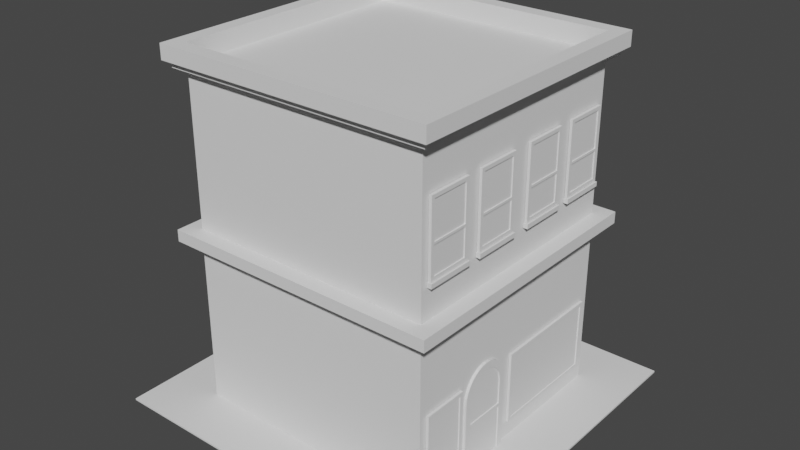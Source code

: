 # Source: building1_beforeTextures.blend  (saved by Blender 2.82.7; exported with 4.5.12 LTS)
import bpy
from mathutils import Matrix  # noqa: F401  (used for matrix-valued properties, if any)

bpy.ops.wm.read_factory_settings(use_empty=True)
scene = bpy.context.scene
scene.name = 'Scene'

# ---- collections
col_blockcollection = bpy.data.collections.new('BlockCollection'); scene.collection.children.link(col_blockcollection)
col_doorcollection = bpy.data.collections.new('DoorCollection'); col_blockcollection.children.link(col_doorcollection)
col_windows = bpy.data.collections.new('Windows'); col_blockcollection.children.link(col_windows)

# ---- world
world_world = bpy.data.worlds.new('World'); scene.world = world_world
world_world.use_nodes = True; world_world.node_tree.nodes.clear()
_N = world_world.node_tree.nodes; _L = world_world.node_tree.links
n0 = _N.new('ShaderNodeOutputWorld'); n0.name = 'World Output'; n0.location = (300, 300)
n1 = _N.new('ShaderNodeBackground'); n1.name = 'Background'; n1.location = (10, 300)
n1.inputs[0].default_value = (0.05088, 0.05088, 0.05088, 1.0)
_L.new(n1.outputs[0], n0.inputs[0])
n0.is_active_output = True
world_world.color = (0.05088, 0.05088, 0.05088)
world_world.use_sun_shadow = False
world_world.sun_shadow_jitter_overblur = 0.0

# ---- meshes
me_plane = bpy.data.meshes.new('Plane')
me_plane.from_pydata([(-1.0, -1.0, 0.0), (1.0, -1.0, 0.0), (-1.0, 1.0, 0.0), (1.0, 1.0, 0.0), (-1.0, 1.0, 0.01), (-1.0, -1.0, 0.01), (1.0, -1.0, 0.01), (1.0, 1.0, 0.01)], [], [(0, 2, 3, 1), (5, 6, 7, 4), (2, 0, 5, 4), (3, 2, 4, 7), (0, 1, 6, 5), (1, 3, 7, 6)])
_uv = me_plane.uv_layers.new(name='UVMap')
_uv.uv.foreach_set('vector', [0.0, 0.0, 0.0, 1.0, 1.0, 1.0, 1.0, 0.0, 0.0, 0.0, 1.0, 0.0, 1.0, 1.0, 0.0, 1.0, 0.0, 1.0, 0.0, 0.0, 0.0, 0.0, 0.0, 1.0, 1.0, 1.0, 0.0, 1.0, 0.0, 1.0, 1.0, 1.0, 0.0, 0.0, 1.0, 0.0, 1.0, 0.0, 0.0, 0.0, 1.0, 0.0, 1.0, 1.0, 1.0, 1.0, 1.0, 0.0])
me_plane.use_remesh_fix_poles = True
me_plane.use_remesh_preserve_attributes = False
me_plane.use_mirror_vertex_groups = False
me_plane.update()
me_cube_001 = bpy.data.meshes.new('Cube.001')
me_cube_001.from_pydata([(-5.062, -5.062, -1.003), (-5.062, -5.062, 5.578), (-5.062, 5.062, -1.003), (-5.062, 5.062, 5.578), (5.062, -5.062, -1.003), (5.062, -5.062, 5.578), (5.062, 5.062, -1.003), (5.062, 5.062, 5.578), (-5.421, -5.421, 5.578), (-5.421, 5.421, 5.578), (5.421, 5.421, 5.578), (5.421, -5.421, 5.578), (-5.421, -5.421, 5.817), (-5.421, 5.421, 5.817), (5.421, 5.421, 5.817), (5.421, -5.421, 5.817), (-5.672, -5.672, 5.817), (-5.672, 5.672, 5.817), (5.672, 5.672, 5.817), (5.672, -5.672, 5.817), (-5.051, -5.051, 6.289), (-5.051, 5.051, 6.289), (5.051, 5.051, 6.289), (5.051, -5.051, 6.289), (-5.672, -5.672, 6.289), (-5.672, 5.672, 6.289), (5.672, 5.672, 6.289), (5.672, -5.672, 6.289), (-5.051, -5.051, 12.38), (-5.051, 5.051, 12.38), (5.051, 5.051, 12.38), (5.051, -5.051, 12.38), (-5.051, -5.051, 12.38), (-5.051, 5.051, 12.38), (5.051, 5.051, 12.38), (5.051, -5.051, 12.38), (-5.418, -5.418, 12.38), (-5.418, 5.418, 12.38), (5.418, 5.418, 12.38), (5.418, -5.418, 12.38), (-5.418, -5.418, 12.65), (-5.418, 5.418, 12.65), (5.418, 5.418, 12.65), (5.418, -5.418, 12.65), (-5.649, -5.649, 12.65), (-5.649, 5.649, 12.65), (5.649, 5.649, 12.65), (5.649, -5.649, 12.65), (-5.049, -5.049, 13.25), (-5.049, 5.049, 13.25), (5.049, 5.049, 13.25), (5.049, -5.049, 13.25), (-5.649, -5.649, 13.25), (-5.649, 5.649, 13.25), (5.649, 5.649, 13.25), (5.649, -5.649, 13.25), (-5.049, -5.049, 12.49), (-5.049, 5.049, 12.49), (5.049, 5.049, 12.49), (5.049, -5.049, 12.49)], [], [(0, 1, 3, 2), (2, 3, 7, 6), (6, 7, 5, 4), (4, 5, 1, 0), (2, 6, 4, 0), (1, 5, 11, 8), (11, 10, 14, 15), (7, 3, 9, 10), (5, 7, 10, 11), (3, 1, 8, 9), (15, 14, 18, 19), (9, 8, 12, 13), (8, 11, 15, 12), (10, 9, 13, 14), (16, 19, 27, 24), (13, 12, 16, 17), (12, 15, 19, 16), (14, 13, 17, 18), (21, 20, 28, 29), (18, 17, 25, 26), (19, 18, 26, 27), (17, 16, 24, 25), (20, 21, 25, 24), (21, 22, 26, 25), (22, 23, 27, 26), (23, 20, 24, 27), (28, 31, 35, 32), (20, 23, 31, 28), (22, 21, 29, 30), (23, 22, 30, 31), (35, 34, 38, 39), (30, 29, 33, 34), (31, 30, 34, 35), (29, 28, 32, 33), (36, 39, 43, 40), (33, 32, 36, 37), (32, 35, 39, 36), (34, 33, 37, 38), (42, 41, 45, 46), (38, 37, 41, 42), (39, 38, 42, 43), (37, 36, 40, 41), (47, 46, 54, 55), (43, 42, 46, 47), (41, 40, 44, 45), (40, 43, 47, 44), (51, 50, 58, 59), (45, 44, 52, 53), (44, 47, 55, 52), (46, 45, 53, 54), (48, 49, 53, 52), (49, 50, 54, 53), (50, 51, 55, 54), (51, 48, 52, 55), (58, 57, 56, 59), (49, 48, 56, 57), (48, 51, 59, 56), (50, 49, 57, 58)])
_uv = me_cube_001.uv_layers.new(name='UVMap')
_uv.uv.foreach_set('vector', [0.375, 0.0, 0.625, 0.0, 0.625, 0.25, 0.375, 0.25, 0.375, 0.25, 0.625, 0.25, 0.625, 0.5, 0.375, 0.5, 0.375, 0.5, 0.625, 0.5, 0.625, 0.75, 0.375, 0.75, 0.375, 0.75, 0.625, 0.75, 0.625, 1.0, 0.375, 1.0, 0.125, 0.5, 0.375, 0.5, 0.375, 0.75, 0.125, 0.75, 0.625, 1.0, 0.625, 0.75, 0.625, 0.75, 0.625, 1.0, 0.625, 0.75, 0.625, 0.5, 0.625, 0.5, 0.625, 0.75, 0.625, 0.5, 0.625, 0.25, 0.625, 0.25, 0.625, 0.5, 0.625, 0.75, 0.625, 0.5, 0.625, 0.5, 0.625, 0.75, 0.625, 0.25, 0.625, 0.0, 0.625, 0.0, 0.625, 0.25, 0.625, 0.75, 0.625, 0.5, 0.625, 0.5, 0.625, 0.75, 0.625, 0.25, 0.625, 0.0, 0.625, 0.0, 0.625, 0.25, 0.625, 1.0, 0.625, 0.75, 0.625, 0.75, 0.625, 1.0, 0.625, 0.5, 0.625, 0.25, 0.625, 0.25, 0.625, 0.5, 0.625, 1.0, 0.625, 0.75, 0.625, 0.75, 0.625, 1.0, 0.625, 0.25, 0.625, 0.0, 0.625, 0.0, 0.625, 0.25, 0.625, 1.0, 0.625, 0.75, 0.625, 0.75, 0.625, 1.0, 0.625, 0.5, 0.625, 0.25, 0.625, 0.25, 0.625, 0.5, 0.8622, 0.5128, 0.8622, 0.7372, 0.8622, 0.7372, 0.8622, 0.5128, 0.625, 0.5, 0.625, 0.25, 0.625, 0.25, 0.625, 0.5, 0.625, 0.75, 0.625, 0.5, 0.625, 0.5, 0.625, 0.75, 0.625, 0.25, 0.625, 0.0, 0.625, 0.0, 0.625, 0.25, 0.8622, 0.7372, 0.8622, 0.5128, 0.875, 0.5, 0.875, 0.75, 0.8622, 0.5128, 0.6378, 0.5128, 0.625, 0.5, 0.875, 0.5, 0.6378, 0.5128, 0.6378, 0.7372, 0.625, 0.75, 0.625, 0.5, 0.6378, 0.7372, 0.8622, 0.7372, 0.875, 0.75, 0.625, 0.75, 0.8622, 0.7372, 0.6378, 0.7372, 0.6378, 0.7372, 0.8622, 0.7372, 0.8622, 0.7372, 0.6378, 0.7372, 0.6378, 0.7372, 0.8622, 0.7372, 0.6378, 0.5128, 0.8622, 0.5128, 0.8622, 0.5128, 0.6378, 0.5128, 0.6378, 0.7372, 0.6378, 0.5128, 0.6378, 0.5128, 0.6378, 0.7372, 0.6378, 0.7372, 0.6378, 0.5128, 0.6378, 0.5128, 0.6378, 0.7372, 0.6378, 0.5128, 0.8622, 0.5128, 0.8622, 0.5128, 0.6378, 0.5128, 0.6378, 0.7372, 0.6378, 0.5128, 0.6378, 0.5128, 0.6378, 0.7372, 0.8622, 0.5128, 0.8622, 0.7372, 0.8622, 0.7372, 0.8622, 0.5128, 0.8622, 0.7372, 0.6378, 0.7372, 0.6378, 0.7372, 0.8622, 0.7372, 0.8622, 0.5128, 0.8622, 0.7372, 0.8622, 0.7372, 0.8622, 0.5128, 0.8622, 0.7372, 0.6378, 0.7372, 0.6378, 0.7372, 0.8622, 0.7372, 0.6378, 0.5128, 0.8622, 0.5128, 0.8622, 0.5128, 0.6378, 0.5128, 0.6378, 0.5128, 0.8622, 0.5128, 0.8622, 0.5128, 0.6378, 0.5128, 0.6378, 0.5128, 0.8622, 0.5128, 0.8622, 0.5128, 0.6378, 0.5128, 0.6378, 0.7372, 0.6378, 0.5128, 0.6378, 0.5128, 0.6378, 0.7372, 0.8622, 0.5128, 0.8622, 0.7372, 0.8622, 0.7372, 0.8622, 0.5128, 0.6378, 0.7372, 0.6378, 0.5128, 0.6378, 0.5128, 0.6378, 0.7372, 0.6378, 0.7372, 0.6378, 0.5128, 0.6378, 0.5128, 0.6378, 0.7372, 0.8622, 0.5128, 0.8622, 0.7372, 0.8622, 0.7372, 0.8622, 0.5128, 0.8622, 0.7372, 0.6378, 0.7372, 0.6378, 0.7372, 0.8622, 0.7372, 0.6454, 0.7296, 0.6454, 0.5204, 0.6454, 0.5204, 0.6454, 0.7296, 0.8622, 0.5128, 0.8622, 0.7372, 0.8622, 0.7372, 0.8622, 0.5128, 0.8622, 0.7372, 0.6378, 0.7372, 0.6378, 0.7372, 0.8622, 0.7372, 0.6378, 0.5128, 0.8622, 0.5128, 0.8622, 0.5128, 0.6378, 0.5128, 0.8546, 0.7296, 0.8546, 0.5204, 0.8622, 0.5128, 0.8622, 0.7372, 0.8546, 0.5204, 0.6454, 0.5204, 0.6378, 0.5128, 0.8622, 0.5128, 0.6454, 0.5204, 0.6454, 0.7296, 0.6378, 0.7372, 0.6378, 0.5128, 0.6454, 0.7296, 0.8546, 0.7296, 0.8622, 0.7372, 0.6378, 0.7372, 0.6454, 0.5204, 0.8546, 0.5204, 0.8546, 0.7296, 0.6454, 0.7296, 0.8546, 0.5204, 0.8546, 0.7296, 0.8546, 0.7296, 0.8546, 0.5204, 0.8546, 0.7296, 0.6454, 0.7296, 0.6454, 0.7296, 0.8546, 0.7296, 0.6454, 0.5204, 0.8546, 0.5204, 0.8546, 0.5204, 0.6454, 0.5204])
me_cube_001.use_remesh_fix_poles = True
me_cube_001.use_remesh_preserve_attributes = False
me_cube_001.use_mirror_vertex_groups = False
me_cube_001.update()
me_sphere = bpy.data.meshes.new('Sphere')
me_sphere.from_pydata([(-0.06991, -0.2769, 1.376), (-0.06991, -0.5431, 1.295), (-0.06991, -0.7884, 1.164), (-0.06991, -1.003, 0.9878), (-0.06991, -1.18, 0.7727), (-0.06991, -1.311, 0.5274), (-0.06991, -1.392, 0.2612), (-0.06991, -1.419, -0.01568), (-0.06991, -1.335e-05, 1.403), (-0.06991, 0.2768, 1.376), (-0.06991, 0.543, 1.295), (-0.06991, 0.7884, 1.164), (-0.06991, 1.003, 0.9878), (-0.06991, 1.18, 0.7727), (-0.06991, 1.311, 0.5274), (-0.06991, 1.392, 0.2612), (-0.06991, 1.419, -0.01568), (-0.06991, -0.212, 1.049), (-0.06991, -0.4158, 0.9869), (-0.06991, -0.6036, 0.8865), (-0.06991, -0.7682, 0.7514), (-0.06991, -0.9033, 0.5867), (-0.06991, -1.004, 0.3989), (-0.06991, -1.066, 0.1951), (-0.06991, -1.086, -0.01685), (-0.06991, -1.335e-05, 1.07), (-0.06991, 0.2119, 1.049), (-0.06991, 0.4157, 0.9869), (-0.06991, 0.6036, 0.8865), (-0.06991, 0.7682, 0.7514), (-0.06991, 0.9033, 0.5867), (-0.06991, 1.004, 0.3989), (-0.06991, 1.066, 0.1951), (-0.06991, 1.086, -0.01685), (0.06992, -0.2769, 1.376), (0.06992, -0.5431, 1.295), (0.06992, -0.7884, 1.164), (0.06992, -1.003, 0.9878), (0.06992, -1.18, 0.7727), (0.06992, -1.311, 0.5274), (0.06992, -1.392, 0.2612), (0.06992, -1.419, -0.01568), (0.06992, -1.335e-05, 1.403), (0.06992, 0.2768, 1.376), (0.06992, 0.543, 1.295), (0.06992, 0.7884, 1.164), (0.06992, 1.003, 0.9878), (0.06992, 1.18, 0.7727), (0.06992, 1.311, 0.5274), (0.06992, 1.392, 0.2612), (0.06992, 1.419, -0.01568), (0.06992, -0.212, 1.049), (0.06992, -0.4158, 0.9869), (0.06992, -0.6036, 0.8865), (0.06992, -0.7682, 0.7514), (0.06992, -0.9033, 0.5867), (0.06992, -1.004, 0.3989), (0.06992, -1.066, 0.1951), (0.06992, -1.086, -0.01685), (0.06992, -1.335e-05, 1.07), (0.06992, 0.2119, 1.049), (0.06992, 0.4157, 0.9869), (0.06992, 0.6036, 0.8865), (0.06992, 0.7682, 0.7514), (0.06992, 0.9033, 0.5867), (0.06992, 1.004, 0.3989), (0.06992, 1.066, 0.1951), (0.06992, 1.086, -0.01685), (-0.06991, 1.419, -3.593), (-0.06991, 1.086, -3.594), (-0.06991, -1.419, -3.593), (-0.06991, -1.086, -3.594), (0.06992, 1.419, -3.593), (0.06992, 1.086, -3.594), (0.06992, -1.419, -3.593), (0.06992, -1.086, -3.594), (-0.06991, -1.419, -1.221), (0.06992, -1.419, -1.221), (-0.06991, -1.086, -1.222), (0.06992, -1.086, -1.222), (-0.06991, -1.419, -1.405), (-0.06991, -1.086, -1.407), (0.06992, -1.086, -1.407), (0.06992, -1.419, -1.405), (-0.06991, 1.419, -1.223), (-0.06991, 1.086, -1.224), (0.06992, 1.086, -1.224), (0.06992, 1.419, -1.223), (-0.06991, 1.419, -1.405), (0.06992, 1.086, -1.406), (-0.06991, 1.086, -1.406), (0.06992, 1.419, -1.405)], [], [(15, 32, 31, 14), (32, 15, 16, 33), (1, 0, 17, 18), (17, 0, 8, 25), (25, 8, 9, 26), (26, 9, 10, 27), (27, 10, 11, 28), (28, 11, 12, 29), (29, 12, 13, 30), (30, 13, 14, 31), (18, 19, 2, 1), (19, 20, 3, 2), (20, 21, 4, 3), (21, 22, 5, 4), (22, 23, 6, 5), (23, 24, 7, 6), (49, 48, 65, 66), (66, 67, 50, 49), (35, 52, 51, 34), (51, 59, 42, 34), (59, 60, 43, 42), (60, 61, 44, 43), (61, 62, 45, 44), (62, 63, 46, 45), (63, 64, 47, 46), (64, 65, 48, 47), (52, 35, 36, 53), (53, 36, 37, 54), (54, 37, 38, 55), (55, 38, 39, 56), (56, 39, 40, 57), (57, 40, 41, 58), (12, 11, 45, 46), (26, 27, 61, 60), (13, 12, 46, 47), (27, 28, 62, 61), (14, 13, 47, 48), (28, 29, 63, 62), (15, 14, 48, 49), (29, 30, 64, 63), (16, 15, 49, 50), (0, 1, 35, 34), (30, 31, 65, 64), (9, 8, 42, 43), (1, 2, 36, 35), (31, 32, 66, 65), (8, 0, 34, 42), (2, 3, 37, 36), (32, 33, 67, 66), (18, 17, 51, 52), (3, 4, 38, 37), (25, 26, 60, 59), (19, 18, 52, 53), (4, 5, 39, 38), (17, 25, 59, 51), (20, 19, 53, 54), (5, 6, 40, 39), (83, 80, 70, 74), (21, 20, 54, 55), (6, 7, 41, 40), (90, 88, 68, 69), (22, 21, 55, 56), (10, 9, 43, 44), (23, 22, 56, 57), (11, 10, 44, 45), (24, 23, 57, 58), (69, 68, 72, 73), (70, 71, 75, 74), (91, 89, 73, 72), (80, 81, 71, 70), (88, 91, 72, 68), (81, 82, 75, 71), (89, 90, 69, 73), (82, 83, 74, 75), (58, 41, 77, 79), (24, 58, 79, 78), (7, 24, 78, 76), (41, 7, 76, 77), (79, 77, 83, 82), (78, 79, 82, 81), (76, 78, 81, 80), (77, 76, 80, 83), (67, 33, 85, 86), (16, 50, 87, 84), (50, 67, 86, 87), (33, 16, 84, 85), (89, 86, 79, 82), (84, 87, 91, 88), (87, 86, 89, 91), (85, 84, 88, 90), (85, 90, 81, 78), (90, 89, 82, 81), (86, 85, 78, 79)])
_uv = me_sphere.uv_layers.new(name='UVMap')
_uv.uv.foreach_set('vector', [0.0, 0.0, 0.0, 0.0, 0.0, 0.0, 0.0, 0.0, 0.0, 0.0, 0.0, 0.0, 0.0, 0.0, 0.0, 0.0, 0.0, 0.0, 0.0, 0.0, 0.0, 0.0, 0.0, 0.0, 0.0, 0.0, 0.0, 0.0, 0.0, 0.0, 0.0, 0.0, 0.0, 0.0, 0.0, 0.0, 0.0, 0.0, 0.0, 0.0, 0.0, 0.0, 0.0, 0.0, 0.0, 0.0, 0.0, 0.0, 0.0, 0.0, 0.0, 0.0, 0.0, 0.0, 0.0, 0.0, 0.0, 0.0, 0.0, 0.0, 0.0, 0.0, 0.0, 0.0, 0.0, 0.0, 0.0, 0.0, 0.0, 0.0, 0.0, 0.0, 0.0, 0.0, 0.0, 0.0, 0.0, 0.0, 0.0, 0.0, 0.0, 0.0, 0.0, 0.0, 0.0, 0.0, 0.0, 0.0, 0.0, 0.0, 0.0, 0.0, 0.0, 0.0, 0.0, 0.0, 0.0, 0.0, 0.0, 0.0, 0.0, 0.0, 0.0, 0.0, 0.0, 0.0, 0.0, 0.0, 0.0, 0.0, 0.0, 0.0, 0.0, 0.0, 0.0, 0.0, 0.0, 0.0, 0.0, 0.0, 0.0, 0.0, 0.0, 0.0, 0.0, 0.0, 0.0, 0.0, 0.0, 0.0, 0.0, 0.0, 0.0, 0.0, 0.0, 0.0, 0.0, 0.0, 0.0, 0.0, 0.0, 0.0, 0.0, 0.0, 0.0, 0.0, 0.0, 0.0, 0.0, 0.0, 0.0, 0.0, 0.0, 0.0, 0.0, 0.0, 0.0, 0.0, 0.0, 0.0, 0.0, 0.0, 0.0, 0.0, 0.0, 0.0, 0.0, 0.0, 0.0, 0.0, 0.0, 0.0, 0.0, 0.0, 0.0, 0.0, 0.0, 0.0, 0.0, 0.0, 0.0, 0.0, 0.0, 0.0, 0.0, 0.0, 0.0, 0.0, 0.0, 0.0, 0.0, 0.0, 0.0, 0.0, 0.0, 0.0, 0.0, 0.0, 0.0, 0.0, 0.0, 0.0, 0.0, 0.0, 0.0, 0.0, 0.0, 0.0, 0.0, 0.0, 0.0, 0.0, 0.0, 0.0, 0.0, 0.0, 0.0, 0.0, 0.0, 0.0, 0.0, 0.0, 0.0, 0.0, 0.0, 0.0, 0.0, 0.0, 0.0, 0.0, 0.0, 0.0, 0.0, 0.0, 0.0, 0.0, 0.0, 0.0, 0.0, 0.0, 0.0, 0.0, 0.0, 0.0, 0.0, 0.0, 0.0, 0.0, 0.0, 0.0, 0.0, 0.0, 0.0, 0.0, 0.0, 0.0, 0.0, 0.0, 0.0, 0.0, 0.0, 0.0, 0.0, 0.0, 0.0, 0.0, 0.0, 0.0, 0.0, 0.0, 0.0, 0.0, 0.0, 0.0, 0.0, 0.0, 0.0, 0.0, 0.0, 0.0, 0.0, 0.0, 0.0, 0.0, 0.0, 0.0, 0.0, 0.0, 0.0, 0.0, 0.0, 0.0, 0.0, 0.0, 0.0, 0.0, 0.0, 0.0, 0.0, 0.0, 0.0, 0.0, 0.0, 0.0, 0.0, 0.0, 0.0, 0.0, 0.0, 0.0, 0.0, 0.0, 0.0, 0.0, 0.0, 0.0, 0.0, 0.0, 0.0, 0.0, 0.0, 0.0, 0.0, 0.0, 0.0, 0.0, 0.0, 0.0, 0.0, 0.0, 0.0, 0.0, 0.0, 0.0, 0.0, 0.0, 0.0, 0.0, 0.0, 0.0, 0.0, 0.0, 0.0, 0.0, 0.0, 0.0, 0.0, 0.0, 0.0, 0.0, 0.0, 0.0, 0.0, 0.0, 0.0, 0.0, 0.0, 0.0, 0.0, 0.0, 0.0, 0.0, 0.0, 0.0, 0.0, 0.0, 0.0, 0.0, 0.0, 0.0, 0.0, 0.0, 0.0, 0.0, 0.0, 0.0, 0.0, 0.0, 0.0, 0.0, 0.0, 0.0, 0.0, 0.0, 0.0, 0.0, 0.0, 0.0, 0.0, 0.0, 0.0, 0.0, 0.0, 0.0, 0.0, 0.0, 0.0, 0.0, 0.0, 0.0, 0.0, 0.0, 0.0, 0.0, 0.0, 0.0, 0.0, 0.0, 0.0, 0.0, 0.0, 0.0, 0.0, 0.0, 0.0, 0.0, 0.0, 0.0, 0.0, 0.0, 0.0, 0.0, 0.0, 0.0, 0.0, 0.0, 0.0, 0.0, 0.0, 0.0, 0.0, 0.0, 0.0, 0.0, 0.0, 0.0, 0.0, 0.0, 0.0, 0.0, 0.0, 0.0, 0.0, 0.0, 0.0, 0.0, 0.0, 0.0, 0.0, 0.0, 0.0, 0.0, 0.0, 0.0, 0.0, 0.0, 0.0, 0.0, 0.0, 0.0, 0.0, 0.0, 0.0, 0.0, 0.0, 0.0, 0.0, 0.0, 0.0, 0.0, 0.0, 0.0, 0.0, 0.0, 0.0, 0.0, 0.0, 0.0, 0.0, 0.0, 0.0, 0.0, 0.0, 0.0, 0.0, 0.0, 0.0, 0.0, 0.0, 0.0, 0.0, 0.0, 0.0, 0.0, 0.0, 0.0, 0.0, 0.0, 0.0, 0.0, 0.0, 0.0, 0.0, 0.0, 0.0, 0.0, 0.0, 0.0, 0.0, 0.0, 0.0, 0.0, 0.0, 0.0, 0.0, 0.0, 0.0, 0.0, 0.0, 0.0, 0.0, 0.0, 0.0, 0.0, 0.0, 0.0, 0.0, 0.0, 0.0, 0.0, 0.0, 0.0, 0.0, 0.0, 0.0, 0.0, 0.0, 0.0, 0.0, 0.0, 0.0, 0.0, 0.0, 0.0, 0.0, 0.0, 0.0, 0.0, 0.0, 0.0, 0.0, 0.0, 0.0, 0.0, 0.0, 0.0, 0.0, 0.0, 0.0, 0.0, 0.0, 0.0, 0.0, 0.0, 0.0, 0.0, 0.0, 0.0, 0.0, 0.0, 0.0, 0.0, 0.0, 0.0, 0.0, 0.0, 0.0, 0.0, 0.0, 0.0, 0.0, 0.0, 0.0, 0.0, 0.0, 0.0, 0.0, 0.0, 0.0, 0.0, 0.0, 0.0, 0.0, 0.0, 0.0, 0.0, 0.0, 0.0, 0.0, 0.0, 0.0, 0.0, 0.0, 0.0, 0.0, 0.0, 0.0, 0.0, 0.0, 0.0, 0.0, 0.0, 0.0, 0.0, 0.0, 0.0, 0.0, 0.0, 0.0, 0.0, 0.0, 0.0, 0.0, 0.0, 0.0, 0.0, 0.0, 0.0, 0.0, 0.0, 0.0, 0.0, 0.0, 0.0, 0.0, 0.0, 0.0, 0.0, 0.0, 0.0, 0.0, 0.0, 0.0, 0.0, 0.0, 0.0, 0.0, 0.0, 0.0, 0.0, 0.0, 0.0, 0.0, 0.0, 0.0, 0.0, 0.0, 0.0, 0.0, 0.0, 0.0, 0.0, 0.0, 0.0, 0.0, 0.0, 0.0, 0.0, 0.0, 0.0, 0.0, 0.0, 0.0, 0.0, 0.0, 0.0, 0.0, 0.0, 0.0, 0.0, 0.0, 0.0, 0.0, 0.0, 0.0, 0.0, 0.0, 0.0, 0.0, 0.0, 0.0, 0.0, 0.0, 0.0, 0.0, 0.0, 0.0, 0.0, 0.0, 0.0, 0.0, 0.0, 0.0, 0.0, 0.0, 0.0, 0.0, 0.0, 0.0, 0.0, 0.0, 0.0, 0.0, 0.0, 0.0, 0.0, 0.0, 0.0, 0.0, 0.0, 0.0, 0.0, 0.0, 0.0, 0.0, 0.0, 0.0, 0.0, 0.0, 0.0, 0.0, 0.0, 0.0, 0.0, 0.0, 0.0, 0.0, 0.0, 0.0, 0.0, 0.0, 0.0, 0.0, 0.0])
me_sphere.use_remesh_fix_poles = True
me_sphere.use_remesh_preserve_attributes = False
me_sphere.use_mirror_vertex_groups = False
me_sphere.update()
me_plane_001 = bpy.data.meshes.new('Plane.001')
me_plane_001.from_pydata([(-1.245, -0.6514, -0.01016), (1.165, -1.232, -0.01272), (-1.245, 0.6514, -0.01016), (1.165, 1.232, -0.01272), (-1.245, 0.6514, 0.01016), (-1.245, -0.6514, 0.01016), (1.165, -1.232, 0.01272), (1.165, 1.232, 0.01272), (-0.2933, -1.232, -0.01272), (0.3734, -1.232, -0.01272), (0.3734, 1.232, -0.01272), (-0.2933, 1.232, -0.01272), (-0.2933, -1.232, 0.01272), (0.3734, -1.232, 0.01272), (0.3734, 1.232, 0.01272), (-0.2933, 1.232, 0.01272)], [], [(9, 10, 3, 1), (13, 6, 7, 14), (11, 2, 4, 15), (9, 1, 6, 13), (1, 3, 7, 6), (2, 0, 5, 4), (0, 8, 12, 5), (8, 9, 13, 12), (3, 10, 14, 7), (10, 11, 15, 14), (5, 12, 15, 4), (12, 13, 14, 15), (0, 2, 11, 8), (8, 11, 10, 9)])
_uv = me_plane_001.uv_layers.new(name='UVMap')
_uv.uv.foreach_set('vector', [0.6667, 0.0, 0.6667, 1.0, 1.0, 1.0, 1.0, 0.0, 0.6667, 0.0, 1.0, 0.0, 1.0, 1.0, 0.6667, 1.0, 0.3333, 1.0, 0.0, 1.0, 0.0, 1.0, 0.3333, 1.0, 0.6667, 0.0, 1.0, 0.0, 1.0, 0.0, 0.6667, 0.0, 1.0, 0.0, 1.0, 1.0, 1.0, 1.0, 1.0, 0.0, 0.0, 1.0, 0.0, 0.0, 0.0, 0.0, 0.0, 1.0, 0.0, 0.0, 0.3333, 0.0, 0.3333, 0.0, 0.0, 0.0, 0.3333, 0.0, 0.6667, 0.0, 0.6667, 0.0, 0.3333, 0.0, 1.0, 1.0, 0.6667, 1.0, 0.6667, 1.0, 1.0, 1.0, 0.6667, 1.0, 0.3333, 1.0, 0.3333, 1.0, 0.6667, 1.0, 0.0, 0.0, 0.3333, 0.0, 0.3333, 1.0, 0.0, 1.0, 0.3333, 0.0, 0.6667, 0.0, 0.6667, 1.0, 0.3333, 1.0, 0.0, 0.0, 0.0, 1.0, 0.3333, 1.0, 0.3333, 0.0, 0.3333, 0.0, 0.3333, 1.0, 0.6667, 1.0, 0.6667, 0.0])
me_plane_001.use_remesh_fix_poles = True
me_plane_001.use_remesh_preserve_attributes = False
me_plane_001.use_mirror_vertex_groups = False
me_plane_001.update()
me_plane_002 = bpy.data.meshes.new('Plane.002')
me_plane_002.from_pydata([(-1.104, -1.188, -0.01712), (1.104, -1.188, -0.01712), (-1.104, 1.188, -0.01712), (1.104, 1.188, -0.01712), (-1.104, 1.188, 0.01712), (-1.104, -1.188, 0.01712), (1.104, -1.188, 0.01712), (1.104, 1.188, 0.01712)], [], [(0, 2, 3, 1), (5, 6, 7, 4), (1, 3, 7, 6), (2, 0, 5, 4), (3, 2, 4, 7), (0, 1, 6, 5)])
_uv = me_plane_002.uv_layers.new(name='UVMap')
_uv.uv.foreach_set('vector', [0.0, 0.0, 0.0, 1.0, 1.0, 1.0, 1.0, 0.0, 0.0, 0.0, 1.0, 0.0, 1.0, 1.0, 0.0, 1.0, 1.0, 0.0, 1.0, 1.0, 1.0, 1.0, 1.0, 0.0, 0.0, 1.0, 0.0, 0.0, 0.0, 0.0, 0.0, 1.0, 1.0, 1.0, 0.0, 1.0, 0.0, 1.0, 1.0, 1.0, 0.0, 0.0, 1.0, 0.0, 1.0, 0.0, 0.0, 0.0])
me_plane_002.use_remesh_fix_poles = True
me_plane_002.use_remesh_preserve_attributes = False
me_plane_002.use_mirror_vertex_groups = False
me_plane_002.update()
me_plane_003 = bpy.data.meshes.new('Plane.003')
me_plane_003.from_pydata([(-2.021, -3.261, -0.09621), (2.021, -3.261, -0.09621), (-2.021, 3.261, -0.09621), (2.021, 3.261, -0.09621), (-1.821, 3.061, 0.05112), (-1.821, -3.061, 0.05112), (1.821, -3.061, 0.05112), (1.821, 3.061, 0.05112), (-2.021, 3.261, 0.05112), (-2.021, -3.261, 0.05112), (2.021, -3.261, 0.05112), (2.021, 3.261, 0.05112), (-1.821, 3.061, -0.00603), (-1.821, -3.061, -0.00603), (1.821, -3.061, -0.00603), (1.821, 3.061, -0.00603)], [], [(0, 2, 3, 1), (7, 4, 12, 15), (1, 3, 11, 10), (2, 0, 9, 8), (3, 2, 8, 11), (0, 1, 10, 9), (5, 4, 8, 9), (6, 5, 9, 10), (7, 6, 10, 11), (4, 7, 11, 8), (13, 14, 15, 12), (5, 6, 14, 13), (6, 7, 15, 14), (4, 5, 13, 12)])
_uv = me_plane_003.uv_layers.new(name='UVMap')
_uv.uv.foreach_set('vector', [0.0, 0.0, 0.0, 1.0, 1.0, 1.0, 1.0, 0.0, 0.9505, 0.9693, 0.04952, 0.9693, 0.04952, 0.9693, 0.9505, 0.9693, 1.0, 0.0, 1.0, 1.0, 1.0, 1.0, 1.0, 0.0, 0.0, 1.0, 0.0, 0.0, 0.0, 0.0, 0.0, 1.0, 1.0, 1.0, 0.0, 1.0, 0.0, 1.0, 1.0, 1.0, 0.0, 0.0, 1.0, 0.0, 1.0, 0.0, 0.0, 0.0, 0.04952, 0.03068, 0.04952, 0.9693, 0.0, 1.0, 0.0, 0.0, 0.9505, 0.03068, 0.04952, 0.03068, 0.0, 0.0, 1.0, 0.0, 0.9505, 0.9693, 0.9505, 0.03068, 1.0, 0.0, 1.0, 1.0, 0.04952, 0.9693, 0.9505, 0.9693, 1.0, 1.0, 0.0, 1.0, 0.04952, 0.03068, 0.9505, 0.03068, 0.9505, 0.9693, 0.04952, 0.9693, 0.04952, 0.03068, 0.9505, 0.03068, 0.9505, 0.03068, 0.04952, 0.03068, 0.9505, 0.03068, 0.9505, 0.9693, 0.9505, 0.9693, 0.9505, 0.03068, 0.04952, 0.9693, 0.04952, 0.03068, 0.04952, 0.03068, 0.04952, 0.9693])
me_plane_003.use_remesh_fix_poles = True
me_plane_003.use_remesh_preserve_attributes = False
me_plane_003.use_mirror_vertex_groups = False
me_plane_003.update()
me_plane_004 = bpy.data.meshes.new('Plane.004')
me_plane_004.from_pydata([(-2.021, -1.272, -0.09621), (2.021, -1.272, -0.09621), (-2.021, 1.272, -0.09621), (2.021, 1.272, -0.09621), (-1.821, 1.073, 0.05112), (-1.821, -1.073, 0.05112), (1.821, -1.073, 0.05112), (1.821, 1.073, 0.05112), (-2.021, 1.272, 0.05112), (-2.021, -1.272, 0.05112), (2.021, -1.272, 0.05112), (2.021, 1.272, 0.05112), (-1.821, 1.073, -0.00603), (-1.821, -1.073, -0.00603), (1.821, -1.073, -0.00603), (1.821, 1.073, -0.00603)], [], [(0, 2, 3, 1), (7, 4, 12, 15), (1, 3, 11, 10), (2, 0, 9, 8), (3, 2, 8, 11), (0, 1, 10, 9), (5, 4, 8, 9), (6, 5, 9, 10), (7, 6, 10, 11), (4, 7, 11, 8), (13, 14, 15, 12), (5, 6, 14, 13), (6, 7, 15, 14), (4, 5, 13, 12)])
_uv = me_plane_004.uv_layers.new(name='UVMap')
_uv.uv.foreach_set('vector', [0.0, 0.0, 0.0, 1.0, 1.0, 1.0, 1.0, 0.0, 0.9505, 0.9693, 0.04952, 0.9693, 0.04952, 0.9693, 0.9505, 0.9693, 1.0, 0.0, 1.0, 1.0, 1.0, 1.0, 1.0, 0.0, 0.0, 1.0, 0.0, 0.0, 0.0, 0.0, 0.0, 1.0, 1.0, 1.0, 0.0, 1.0, 0.0, 1.0, 1.0, 1.0, 0.0, 0.0, 1.0, 0.0, 1.0, 0.0, 0.0, 0.0, 0.04952, 0.03068, 0.04952, 0.9693, 0.0, 1.0, 0.0, 0.0, 0.9505, 0.03068, 0.04952, 0.03068, 0.0, 0.0, 1.0, 0.0, 0.9505, 0.9693, 0.9505, 0.03068, 1.0, 0.0, 1.0, 1.0, 0.04952, 0.9693, 0.9505, 0.9693, 1.0, 1.0, 0.0, 1.0, 0.04952, 0.03068, 0.9505, 0.03068, 0.9505, 0.9693, 0.04952, 0.9693, 0.04952, 0.03068, 0.9505, 0.03068, 0.9505, 0.03068, 0.04952, 0.03068, 0.9505, 0.03068, 0.9505, 0.9693, 0.9505, 0.9693, 0.9505, 0.03068, 0.04952, 0.9693, 0.04952, 0.03068, 0.04952, 0.03068, 0.04952, 0.9693])
me_plane_004.use_remesh_fix_poles = True
me_plane_004.use_remesh_preserve_attributes = False
me_plane_004.use_mirror_vertex_groups = False
me_plane_004.update()
me_plane_006 = bpy.data.meshes.new('Plane.006')
me_plane_006.from_pydata([(-2.021, -1.272, -0.09621), (2.021, -1.272, -0.09621), (-2.021, 1.272, -0.09621), (2.021, 1.272, -0.09621), (-1.821, 1.073, 0.05112), (-1.821, -1.073, 0.05112), (1.821, -1.073, 0.05112), (1.821, 1.073, 0.05112), (-2.021, 1.272, 0.05112), (-2.021, -1.272, 0.05112), (2.021, -1.272, 0.05112), (2.021, 1.272, 0.05112), (-1.821, 1.073, -0.00603), (-1.821, -1.073, -0.00603), (1.821, -1.073, -0.00603), (1.821, 1.073, -0.00603), (2.285, -1.342, -0.09826), (2.038, -1.342, -0.09826), (2.285, 1.343, -0.09826), (2.038, 1.343, -0.09826), (2.285, -1.342, 0.1485), (2.038, -1.342, 0.1485), (2.285, 1.343, 0.1485), (2.038, 1.343, 0.1485), (0.3439, -1.272, -0.09621), (0.3439, 1.272, -0.09621), (0.3439, -1.272, 0.05112), (0.3439, 1.272, 0.05112), (0.3099, -1.073, 0.05112), (0.3099, 1.073, 0.05112), (0.3099, -1.073, -0.00603), (0.3099, 1.073, -0.00603), (0.2024, 1.272, -0.09621), (0.2024, 1.272, 0.05112), (0.1823, 1.073, 0.05112), (0.1823, 1.073, -0.00603), (0.2024, -1.272, -0.09621), (0.2024, -1.272, 0.05112), (0.1823, -1.073, 0.05112), (0.1823, -1.073, -0.00603)], [], [(24, 25, 3, 1), (34, 4, 12, 35), (1, 3, 11, 10), (2, 0, 9, 8), (32, 2, 8, 33), (24, 1, 10, 26), (5, 4, 8, 9), (38, 5, 9, 37), (7, 6, 10, 11), (29, 7, 11, 27), (30, 14, 15, 31), (28, 6, 14, 30), (6, 7, 15, 14), (4, 5, 13, 12), (16, 17, 19, 18), (18, 19, 23, 22), (22, 23, 21, 20), (20, 21, 17, 16), (18, 22, 20, 16), (23, 19, 17, 21), (38, 28, 30, 39), (34, 29, 27, 33), (6, 28, 26, 10), (36, 24, 26, 37), (3, 25, 27, 11), (7, 29, 31, 15), (36, 32, 25, 24), (0, 2, 32, 36), (0, 36, 37, 9), (4, 34, 33, 8), (13, 39, 35, 12), (5, 38, 39, 13), (28, 38, 37, 26), (25, 32, 33, 27), (29, 34, 35, 31), (38, 28, 29, 34), (30, 31, 29, 28), (35, 39, 38, 34)])
_uv = me_plane_006.uv_layers.new(name='UVMap')
_uv.uv.foreach_set('vector', [0.5851, 0.0, 0.5851, 1.0, 1.0, 1.0, 1.0, 0.0, 0.5451, 0.9693, 0.04952, 0.9693, 0.04952, 0.9693, 0.5451, 0.9693, 1.0, 0.0, 1.0, 1.0, 1.0, 1.0, 1.0, 0.0, 0.0, 1.0, 0.0, 0.0, 0.0, 0.0, 0.0, 1.0, 0.5501, 1.0, 0.0, 1.0, 0.0, 1.0, 0.5501, 1.0, 0.5851, 0.0, 1.0, 0.0, 1.0, 0.0, 0.5851, 0.0, 0.04952, 0.03068, 0.04952, 0.9693, 0.0, 1.0, 0.0, 0.0, 0.5451, 0.03068, 0.04952, 0.03068, 0.0, 0.0, 0.5501, 0.0, 0.9505, 0.9693, 0.9505, 0.03068, 1.0, 0.0, 1.0, 1.0, 0.5767, 0.9693, 0.9505, 0.9693, 1.0, 1.0, 0.5851, 1.0, 0.5767, 0.03068, 0.9505, 0.03068, 0.9505, 0.9693, 0.5767, 0.9693, 0.5767, 0.03068, 0.9505, 0.03068, 0.9505, 0.03068, 0.5767, 0.03068, 0.9505, 0.03068, 0.9505, 0.9693, 0.9505, 0.9693, 0.9505, 0.03068, 0.04952, 0.9693, 0.04952, 0.03068, 0.04952, 0.03068, 0.04952, 0.9693, 0.375, 0.0, 0.625, 0.0, 0.625, 0.25, 0.375, 0.25, 0.375, 0.25, 0.625, 0.25, 0.625, 0.5, 0.375, 0.5, 0.375, 0.5, 0.625, 0.5, 0.625, 0.75, 0.375, 0.75, 0.375, 0.75, 0.625, 0.75, 0.625, 1.0, 0.375, 1.0, 0.125, 0.5, 0.375, 0.5, 0.375, 0.75, 0.125, 0.75, 0.625, 0.5, 0.875, 0.5, 0.875, 0.75, 0.625, 0.75, 0.5451, 0.03068, 0.5767, 0.03068, 0.5767, 0.03068, 0.5451, 0.03068, 0.5451, 0.9693, 0.5767, 0.9693, 0.5851, 1.0, 0.5501, 1.0, 0.9505, 0.03068, 0.5767, 0.03068, 0.5851, 0.0, 1.0, 0.0, 0.5501, 0.0, 0.5851, 0.0, 0.5851, 0.0, 0.5501, 0.0, 1.0, 1.0, 0.5851, 1.0, 0.5851, 1.0, 1.0, 1.0, 0.9505, 0.9693, 0.5767, 0.9693, 0.5767, 0.9693, 0.9505, 0.9693, 0.5501, 0.0, 0.5501, 1.0, 0.5851, 1.0, 0.5851, 0.0, 0.0, 0.0, 0.0, 1.0, 0.5501, 1.0, 0.5501, 0.0, 0.0, 0.0, 0.5501, 0.0, 0.5501, 0.0, 0.0, 0.0, 0.04952, 0.9693, 0.5451, 0.9693, 0.5501, 1.0, 0.0, 1.0, 0.04952, 0.03068, 0.5451, 0.03068, 0.5451, 0.9693, 0.04952, 0.9693, 0.04952, 0.03068, 0.5451, 0.03068, 0.5451, 0.03068, 0.04952, 0.03068, 0.5767, 0.03068, 0.5451, 0.03068, 0.5501, 0.0, 0.5851, 0.0, 0.5851, 1.0, 0.5501, 1.0, 0.5501, 1.0, 0.5851, 1.0, 0.5767, 0.9693, 0.5451, 0.9693, 0.5451, 0.9693, 0.5767, 0.9693, 0.5451, 0.03068, 0.5767, 0.03068, 0.5767, 0.9693, 0.5451, 0.9693, 0.5767, 0.03068, 0.5767, 0.9693, 0.5767, 0.9693, 0.5767, 0.03068, 0.5451, 0.9693, 0.5451, 0.03068, 0.5451, 0.03068, 0.5451, 0.9693])
me_plane_006.use_remesh_fix_poles = True
me_plane_006.use_remesh_preserve_attributes = False
me_plane_006.use_mirror_vertex_groups = False
me_plane_006.update()
me_plane_007 = bpy.data.meshes.new('Plane.007')
me_plane_007.from_pydata([(-2.021, -1.272, -0.09621), (2.021, -1.272, -0.09621), (-2.021, 1.272, -0.09621), (2.021, 1.272, -0.09621), (-1.821, 1.073, 0.05112), (-1.821, -1.073, 0.05112), (1.821, -1.073, 0.05112), (1.821, 1.073, 0.05112), (-2.021, 1.272, 0.05112), (-2.021, -1.272, 0.05112), (2.021, -1.272, 0.05112), (2.021, 1.272, 0.05112), (-1.821, 1.073, -0.00603), (-1.821, -1.073, -0.00603), (1.821, -1.073, -0.00603), (1.821, 1.073, -0.00603), (2.285, -1.342, -0.09826), (2.038, -1.342, -0.09826), (2.285, 1.343, -0.09826), (2.038, 1.343, -0.09826), (2.285, -1.342, 0.1485), (2.038, -1.342, 0.1485), (2.285, 1.343, 0.1485), (2.038, 1.343, 0.1485), (0.3439, -1.272, -0.09621), (0.3439, 1.272, -0.09621), (0.3439, -1.272, 0.05112), (0.3439, 1.272, 0.05112), (0.3099, -1.073, 0.05112), (0.3099, 1.073, 0.05112), (0.3099, -1.073, -0.00603), (0.3099, 1.073, -0.00603), (0.2024, 1.272, -0.09621), (0.2024, 1.272, 0.05112), (0.1823, 1.073, 0.05112), (0.1823, 1.073, -0.00603), (0.2024, -1.272, -0.09621), (0.2024, -1.272, 0.05112), (0.1823, -1.073, 0.05112), (0.1823, -1.073, -0.00603)], [], [(24, 25, 3, 1), (34, 4, 12, 35), (1, 3, 11, 10), (2, 0, 9, 8), (32, 2, 8, 33), (24, 1, 10, 26), (5, 4, 8, 9), (38, 5, 9, 37), (7, 6, 10, 11), (29, 7, 11, 27), (30, 14, 15, 31), (28, 6, 14, 30), (6, 7, 15, 14), (4, 5, 13, 12), (16, 17, 19, 18), (18, 19, 23, 22), (22, 23, 21, 20), (20, 21, 17, 16), (18, 22, 20, 16), (23, 19, 17, 21), (38, 28, 30, 39), (34, 29, 27, 33), (6, 28, 26, 10), (36, 24, 26, 37), (3, 25, 27, 11), (7, 29, 31, 15), (36, 32, 25, 24), (0, 2, 32, 36), (0, 36, 37, 9), (4, 34, 33, 8), (13, 39, 35, 12), (5, 38, 39, 13), (28, 38, 37, 26), (25, 32, 33, 27), (29, 34, 35, 31), (38, 28, 29, 34), (30, 31, 29, 28), (35, 39, 38, 34)])
_uv = me_plane_007.uv_layers.new(name='UVMap')
_uv.uv.foreach_set('vector', [0.5851, 0.0, 0.5851, 1.0, 1.0, 1.0, 1.0, 0.0, 0.5451, 0.9693, 0.04952, 0.9693, 0.04952, 0.9693, 0.5451, 0.9693, 1.0, 0.0, 1.0, 1.0, 1.0, 1.0, 1.0, 0.0, 0.0, 1.0, 0.0, 0.0, 0.0, 0.0, 0.0, 1.0, 0.5501, 1.0, 0.0, 1.0, 0.0, 1.0, 0.5501, 1.0, 0.5851, 0.0, 1.0, 0.0, 1.0, 0.0, 0.5851, 0.0, 0.04952, 0.03068, 0.04952, 0.9693, 0.0, 1.0, 0.0, 0.0, 0.5451, 0.03068, 0.04952, 0.03068, 0.0, 0.0, 0.5501, 0.0, 0.9505, 0.9693, 0.9505, 0.03068, 1.0, 0.0, 1.0, 1.0, 0.5767, 0.9693, 0.9505, 0.9693, 1.0, 1.0, 0.5851, 1.0, 0.5767, 0.03068, 0.9505, 0.03068, 0.9505, 0.9693, 0.5767, 0.9693, 0.5767, 0.03068, 0.9505, 0.03068, 0.9505, 0.03068, 0.5767, 0.03068, 0.9505, 0.03068, 0.9505, 0.9693, 0.9505, 0.9693, 0.9505, 0.03068, 0.04952, 0.9693, 0.04952, 0.03068, 0.04952, 0.03068, 0.04952, 0.9693, 0.375, 0.0, 0.625, 0.0, 0.625, 0.25, 0.375, 0.25, 0.375, 0.25, 0.625, 0.25, 0.625, 0.5, 0.375, 0.5, 0.375, 0.5, 0.625, 0.5, 0.625, 0.75, 0.375, 0.75, 0.375, 0.75, 0.625, 0.75, 0.625, 1.0, 0.375, 1.0, 0.125, 0.5, 0.375, 0.5, 0.375, 0.75, 0.125, 0.75, 0.625, 0.5, 0.875, 0.5, 0.875, 0.75, 0.625, 0.75, 0.5451, 0.03068, 0.5767, 0.03068, 0.5767, 0.03068, 0.5451, 0.03068, 0.5451, 0.9693, 0.5767, 0.9693, 0.5851, 1.0, 0.5501, 1.0, 0.9505, 0.03068, 0.5767, 0.03068, 0.5851, 0.0, 1.0, 0.0, 0.5501, 0.0, 0.5851, 0.0, 0.5851, 0.0, 0.5501, 0.0, 1.0, 1.0, 0.5851, 1.0, 0.5851, 1.0, 1.0, 1.0, 0.9505, 0.9693, 0.5767, 0.9693, 0.5767, 0.9693, 0.9505, 0.9693, 0.5501, 0.0, 0.5501, 1.0, 0.5851, 1.0, 0.5851, 0.0, 0.0, 0.0, 0.0, 1.0, 0.5501, 1.0, 0.5501, 0.0, 0.0, 0.0, 0.5501, 0.0, 0.5501, 0.0, 0.0, 0.0, 0.04952, 0.9693, 0.5451, 0.9693, 0.5501, 1.0, 0.0, 1.0, 0.04952, 0.03068, 0.5451, 0.03068, 0.5451, 0.9693, 0.04952, 0.9693, 0.04952, 0.03068, 0.5451, 0.03068, 0.5451, 0.03068, 0.04952, 0.03068, 0.5767, 0.03068, 0.5451, 0.03068, 0.5501, 0.0, 0.5851, 0.0, 0.5851, 1.0, 0.5501, 1.0, 0.5501, 1.0, 0.5851, 1.0, 0.5767, 0.9693, 0.5451, 0.9693, 0.5451, 0.9693, 0.5767, 0.9693, 0.5451, 0.03068, 0.5767, 0.03068, 0.5767, 0.9693, 0.5451, 0.9693, 0.5767, 0.03068, 0.5767, 0.9693, 0.5767, 0.9693, 0.5767, 0.03068, 0.5451, 0.9693, 0.5451, 0.03068, 0.5451, 0.03068, 0.5451, 0.9693])
me_plane_007.use_remesh_fix_poles = True
me_plane_007.use_remesh_preserve_attributes = False
me_plane_007.use_mirror_vertex_groups = False
me_plane_007.update()
me_plane_008 = bpy.data.meshes.new('Plane.008')
me_plane_008.from_pydata([(-2.021, -1.272, -0.09621), (2.021, -1.272, -0.09621), (-2.021, 1.272, -0.09621), (2.021, 1.272, -0.09621), (-1.821, 1.073, 0.05112), (-1.821, -1.073, 0.05112), (1.821, -1.073, 0.05112), (1.821, 1.073, 0.05112), (-2.021, 1.272, 0.05112), (-2.021, -1.272, 0.05112), (2.021, -1.272, 0.05112), (2.021, 1.272, 0.05112), (-1.821, 1.073, -0.00603), (-1.821, -1.073, -0.00603), (1.821, -1.073, -0.00603), (1.821, 1.073, -0.00603), (2.285, -1.342, -0.09826), (2.038, -1.342, -0.09826), (2.285, 1.343, -0.09826), (2.038, 1.343, -0.09826), (2.285, -1.342, 0.1485), (2.038, -1.342, 0.1485), (2.285, 1.343, 0.1485), (2.038, 1.343, 0.1485), (0.3439, -1.272, -0.09621), (0.3439, 1.272, -0.09621), (0.3439, -1.272, 0.05112), (0.3439, 1.272, 0.05112), (0.3099, -1.073, 0.05112), (0.3099, 1.073, 0.05112), (0.3099, -1.073, -0.00603), (0.3099, 1.073, -0.00603), (0.2024, 1.272, -0.09621), (0.2024, 1.272, 0.05112), (0.1823, 1.073, 0.05112), (0.1823, 1.073, -0.00603), (0.2024, -1.272, -0.09621), (0.2024, -1.272, 0.05112), (0.1823, -1.073, 0.05112), (0.1823, -1.073, -0.00603)], [], [(24, 25, 3, 1), (34, 4, 12, 35), (1, 3, 11, 10), (2, 0, 9, 8), (32, 2, 8, 33), (24, 1, 10, 26), (5, 4, 8, 9), (38, 5, 9, 37), (7, 6, 10, 11), (29, 7, 11, 27), (30, 14, 15, 31), (28, 6, 14, 30), (6, 7, 15, 14), (4, 5, 13, 12), (16, 17, 19, 18), (18, 19, 23, 22), (22, 23, 21, 20), (20, 21, 17, 16), (18, 22, 20, 16), (23, 19, 17, 21), (38, 28, 30, 39), (34, 29, 27, 33), (6, 28, 26, 10), (36, 24, 26, 37), (3, 25, 27, 11), (7, 29, 31, 15), (36, 32, 25, 24), (0, 2, 32, 36), (0, 36, 37, 9), (4, 34, 33, 8), (13, 39, 35, 12), (5, 38, 39, 13), (28, 38, 37, 26), (25, 32, 33, 27), (29, 34, 35, 31), (38, 28, 29, 34), (30, 31, 29, 28), (35, 39, 38, 34)])
_uv = me_plane_008.uv_layers.new(name='UVMap')
_uv.uv.foreach_set('vector', [0.5851, 0.0, 0.5851, 1.0, 1.0, 1.0, 1.0, 0.0, 0.5451, 0.9693, 0.04952, 0.9693, 0.04952, 0.9693, 0.5451, 0.9693, 1.0, 0.0, 1.0, 1.0, 1.0, 1.0, 1.0, 0.0, 0.0, 1.0, 0.0, 0.0, 0.0, 0.0, 0.0, 1.0, 0.5501, 1.0, 0.0, 1.0, 0.0, 1.0, 0.5501, 1.0, 0.5851, 0.0, 1.0, 0.0, 1.0, 0.0, 0.5851, 0.0, 0.04952, 0.03068, 0.04952, 0.9693, 0.0, 1.0, 0.0, 0.0, 0.5451, 0.03068, 0.04952, 0.03068, 0.0, 0.0, 0.5501, 0.0, 0.9505, 0.9693, 0.9505, 0.03068, 1.0, 0.0, 1.0, 1.0, 0.5767, 0.9693, 0.9505, 0.9693, 1.0, 1.0, 0.5851, 1.0, 0.5767, 0.03068, 0.9505, 0.03068, 0.9505, 0.9693, 0.5767, 0.9693, 0.5767, 0.03068, 0.9505, 0.03068, 0.9505, 0.03068, 0.5767, 0.03068, 0.9505, 0.03068, 0.9505, 0.9693, 0.9505, 0.9693, 0.9505, 0.03068, 0.04952, 0.9693, 0.04952, 0.03068, 0.04952, 0.03068, 0.04952, 0.9693, 0.375, 0.0, 0.625, 0.0, 0.625, 0.25, 0.375, 0.25, 0.375, 0.25, 0.625, 0.25, 0.625, 0.5, 0.375, 0.5, 0.375, 0.5, 0.625, 0.5, 0.625, 0.75, 0.375, 0.75, 0.375, 0.75, 0.625, 0.75, 0.625, 1.0, 0.375, 1.0, 0.125, 0.5, 0.375, 0.5, 0.375, 0.75, 0.125, 0.75, 0.625, 0.5, 0.875, 0.5, 0.875, 0.75, 0.625, 0.75, 0.5451, 0.03068, 0.5767, 0.03068, 0.5767, 0.03068, 0.5451, 0.03068, 0.5451, 0.9693, 0.5767, 0.9693, 0.5851, 1.0, 0.5501, 1.0, 0.9505, 0.03068, 0.5767, 0.03068, 0.5851, 0.0, 1.0, 0.0, 0.5501, 0.0, 0.5851, 0.0, 0.5851, 0.0, 0.5501, 0.0, 1.0, 1.0, 0.5851, 1.0, 0.5851, 1.0, 1.0, 1.0, 0.9505, 0.9693, 0.5767, 0.9693, 0.5767, 0.9693, 0.9505, 0.9693, 0.5501, 0.0, 0.5501, 1.0, 0.5851, 1.0, 0.5851, 0.0, 0.0, 0.0, 0.0, 1.0, 0.5501, 1.0, 0.5501, 0.0, 0.0, 0.0, 0.5501, 0.0, 0.5501, 0.0, 0.0, 0.0, 0.04952, 0.9693, 0.5451, 0.9693, 0.5501, 1.0, 0.0, 1.0, 0.04952, 0.03068, 0.5451, 0.03068, 0.5451, 0.9693, 0.04952, 0.9693, 0.04952, 0.03068, 0.5451, 0.03068, 0.5451, 0.03068, 0.04952, 0.03068, 0.5767, 0.03068, 0.5451, 0.03068, 0.5501, 0.0, 0.5851, 0.0, 0.5851, 1.0, 0.5501, 1.0, 0.5501, 1.0, 0.5851, 1.0, 0.5767, 0.9693, 0.5451, 0.9693, 0.5451, 0.9693, 0.5767, 0.9693, 0.5451, 0.03068, 0.5767, 0.03068, 0.5767, 0.9693, 0.5451, 0.9693, 0.5767, 0.03068, 0.5767, 0.9693, 0.5767, 0.9693, 0.5767, 0.03068, 0.5451, 0.9693, 0.5451, 0.03068, 0.5451, 0.03068, 0.5451, 0.9693])
me_plane_008.use_remesh_fix_poles = True
me_plane_008.use_remesh_preserve_attributes = False
me_plane_008.use_mirror_vertex_groups = False
me_plane_008.update()
me_plane_009 = bpy.data.meshes.new('Plane.009')
me_plane_009.from_pydata([(-2.021, -1.272, -0.09621), (2.021, -1.272, -0.09621), (-2.021, 1.272, -0.09621), (2.021, 1.272, -0.09621), (-1.821, 1.073, 0.05112), (-1.821, -1.073, 0.05112), (1.821, -1.073, 0.05112), (1.821, 1.073, 0.05112), (-2.021, 1.272, 0.05112), (-2.021, -1.272, 0.05112), (2.021, -1.272, 0.05112), (2.021, 1.272, 0.05112), (-1.821, 1.073, -0.00603), (-1.821, -1.073, -0.00603), (1.821, -1.073, -0.00603), (1.821, 1.073, -0.00603), (2.285, -1.342, -0.09826), (2.038, -1.342, -0.09826), (2.285, 1.343, -0.09826), (2.038, 1.343, -0.09826), (2.285, -1.342, 0.1485), (2.038, -1.342, 0.1485), (2.285, 1.343, 0.1485), (2.038, 1.343, 0.1485), (0.3439, -1.272, -0.09621), (0.3439, 1.272, -0.09621), (0.3439, -1.272, 0.05112), (0.3439, 1.272, 0.05112), (0.3099, -1.073, 0.05112), (0.3099, 1.073, 0.05112), (0.3099, -1.073, -0.00603), (0.3099, 1.073, -0.00603), (0.2024, 1.272, -0.09621), (0.2024, 1.272, 0.05112), (0.1823, 1.073, 0.05112), (0.1823, 1.073, -0.00603), (0.2024, -1.272, -0.09621), (0.2024, -1.272, 0.05112), (0.1823, -1.073, 0.05112), (0.1823, -1.073, -0.00603)], [], [(24, 25, 3, 1), (34, 4, 12, 35), (1, 3, 11, 10), (2, 0, 9, 8), (32, 2, 8, 33), (24, 1, 10, 26), (5, 4, 8, 9), (38, 5, 9, 37), (7, 6, 10, 11), (29, 7, 11, 27), (30, 14, 15, 31), (28, 6, 14, 30), (6, 7, 15, 14), (4, 5, 13, 12), (16, 17, 19, 18), (18, 19, 23, 22), (22, 23, 21, 20), (20, 21, 17, 16), (18, 22, 20, 16), (23, 19, 17, 21), (38, 28, 30, 39), (34, 29, 27, 33), (6, 28, 26, 10), (36, 24, 26, 37), (3, 25, 27, 11), (7, 29, 31, 15), (36, 32, 25, 24), (0, 2, 32, 36), (0, 36, 37, 9), (4, 34, 33, 8), (13, 39, 35, 12), (5, 38, 39, 13), (28, 38, 37, 26), (25, 32, 33, 27), (29, 34, 35, 31), (38, 28, 29, 34), (30, 31, 29, 28), (35, 39, 38, 34)])
_uv = me_plane_009.uv_layers.new(name='UVMap')
_uv.uv.foreach_set('vector', [0.5851, 0.0, 0.5851, 1.0, 1.0, 1.0, 1.0, 0.0, 0.5451, 0.9693, 0.04952, 0.9693, 0.04952, 0.9693, 0.5451, 0.9693, 1.0, 0.0, 1.0, 1.0, 1.0, 1.0, 1.0, 0.0, 0.0, 1.0, 0.0, 0.0, 0.0, 0.0, 0.0, 1.0, 0.5501, 1.0, 0.0, 1.0, 0.0, 1.0, 0.5501, 1.0, 0.5851, 0.0, 1.0, 0.0, 1.0, 0.0, 0.5851, 0.0, 0.04952, 0.03068, 0.04952, 0.9693, 0.0, 1.0, 0.0, 0.0, 0.5451, 0.03068, 0.04952, 0.03068, 0.0, 0.0, 0.5501, 0.0, 0.9505, 0.9693, 0.9505, 0.03068, 1.0, 0.0, 1.0, 1.0, 0.5767, 0.9693, 0.9505, 0.9693, 1.0, 1.0, 0.5851, 1.0, 0.5767, 0.03068, 0.9505, 0.03068, 0.9505, 0.9693, 0.5767, 0.9693, 0.5767, 0.03068, 0.9505, 0.03068, 0.9505, 0.03068, 0.5767, 0.03068, 0.9505, 0.03068, 0.9505, 0.9693, 0.9505, 0.9693, 0.9505, 0.03068, 0.04952, 0.9693, 0.04952, 0.03068, 0.04952, 0.03068, 0.04952, 0.9693, 0.375, 0.0, 0.625, 0.0, 0.625, 0.25, 0.375, 0.25, 0.375, 0.25, 0.625, 0.25, 0.625, 0.5, 0.375, 0.5, 0.375, 0.5, 0.625, 0.5, 0.625, 0.75, 0.375, 0.75, 0.375, 0.75, 0.625, 0.75, 0.625, 1.0, 0.375, 1.0, 0.125, 0.5, 0.375, 0.5, 0.375, 0.75, 0.125, 0.75, 0.625, 0.5, 0.875, 0.5, 0.875, 0.75, 0.625, 0.75, 0.5451, 0.03068, 0.5767, 0.03068, 0.5767, 0.03068, 0.5451, 0.03068, 0.5451, 0.9693, 0.5767, 0.9693, 0.5851, 1.0, 0.5501, 1.0, 0.9505, 0.03068, 0.5767, 0.03068, 0.5851, 0.0, 1.0, 0.0, 0.5501, 0.0, 0.5851, 0.0, 0.5851, 0.0, 0.5501, 0.0, 1.0, 1.0, 0.5851, 1.0, 0.5851, 1.0, 1.0, 1.0, 0.9505, 0.9693, 0.5767, 0.9693, 0.5767, 0.9693, 0.9505, 0.9693, 0.5501, 0.0, 0.5501, 1.0, 0.5851, 1.0, 0.5851, 0.0, 0.0, 0.0, 0.0, 1.0, 0.5501, 1.0, 0.5501, 0.0, 0.0, 0.0, 0.5501, 0.0, 0.5501, 0.0, 0.0, 0.0, 0.04952, 0.9693, 0.5451, 0.9693, 0.5501, 1.0, 0.0, 1.0, 0.04952, 0.03068, 0.5451, 0.03068, 0.5451, 0.9693, 0.04952, 0.9693, 0.04952, 0.03068, 0.5451, 0.03068, 0.5451, 0.03068, 0.04952, 0.03068, 0.5767, 0.03068, 0.5451, 0.03068, 0.5501, 0.0, 0.5851, 0.0, 0.5851, 1.0, 0.5501, 1.0, 0.5501, 1.0, 0.5851, 1.0, 0.5767, 0.9693, 0.5451, 0.9693, 0.5451, 0.9693, 0.5767, 0.9693, 0.5451, 0.03068, 0.5767, 0.03068, 0.5767, 0.9693, 0.5451, 0.9693, 0.5767, 0.03068, 0.5767, 0.9693, 0.5767, 0.9693, 0.5767, 0.03068, 0.5451, 0.9693, 0.5451, 0.03068, 0.5451, 0.03068, 0.5451, 0.9693])
me_plane_009.use_remesh_fix_poles = True
me_plane_009.use_remesh_preserve_attributes = False
me_plane_009.use_mirror_vertex_groups = False
me_plane_009.update()

# ---- objects
ob_ground = bpy.data.objects.new('Ground', me_plane)
ob_building = bpy.data.objects.new('Building', me_cube_001)
ob_doorframe = bpy.data.objects.new('DoorFrame', me_sphere)
ob_glasspane = bpy.data.objects.new('GlassPane', me_plane_001)
ob_doorbody = bpy.data.objects.new('DoorBody', me_plane_002)
ob_largewindowlv0 = bpy.data.objects.new('LargeWindowLV0', me_plane_003)
ob_smallwindowlv0 = bpy.data.objects.new('SmallWindowLV0', me_plane_004)
ob_smallwindowlv1_0 = bpy.data.objects.new('SmallWindowLV1_0', me_plane_006)
ob_smallwindowlv1_1 = bpy.data.objects.new('SmallWindowLV1_1', me_plane_007)
ob_smallwindowlv1_0_001 = bpy.data.objects.new('SmallWindowLV1_0.001', me_plane_008)
ob_smallwindowlv1_1_001 = bpy.data.objects.new('SmallWindowLV1_1.001', me_plane_009)

# ---- transforms, parenting, visibility, modifiers, constraints
ob_ground.location = (0.0, 0.0, 0.0)
ob_ground.scale = (10.0, 10.0, 10.0)
ob_ground.lineart.crease_threshold = 0.0
ob_building.location = (0.0, 0.0, 1.429)
ob_building.scale = (1.376, 1.376, 1.376)
ob_building.lineart.crease_threshold = 0.0
ob_doorframe.location = (7.033, -2.143, 4.129)
ob_doorframe.scale = (1.074, 1.074, 1.132)
ob_doorframe.lineart.crease_threshold = 0.0
ob_glasspane.location = (7.024, -2.119, 3.975)
ob_glasspane.rotation_euler = (-0.0, 1.571, 0.0)
ob_glasspane.scale = (1.132, 1.074, 1.074)
ob_glasspane.lineart.crease_threshold = 0.0
ob_doorbody.location = (7.038, -2.099, 1.321)
ob_doorbody.rotation_euler = (-0.0, 1.571, 0.0)
ob_doorbody.scale = (1.132, 1.074, 1.074)
ob_doorbody.lineart.crease_threshold = 0.0
ob_largewindowlv0.location = (7.084, 3.169, 3.104)
ob_largewindowlv0.rotation_euler = (-0.0, 1.571, 0.0)
ob_largewindowlv0.lineart.crease_threshold = 0.0
ob_smallwindowlv0.location = (7.084, -5.282, 3.104)
ob_smallwindowlv0.rotation_euler = (-0.0, 1.571, 0.0)
ob_smallwindowlv0.lineart.crease_threshold = 0.0
ob_smallwindowlv1_0.location = (7.084, -5.282, 14.06)
ob_smallwindowlv1_0.rotation_euler = (-0.0, 1.571, 0.0)
ob_smallwindowlv1_0.lineart.crease_threshold = 0.0
ob_smallwindowlv1_1.location = (7.084, -1.843, 14.06)
ob_smallwindowlv1_1.rotation_euler = (-0.0, 1.571, 0.0)
ob_smallwindowlv1_1.lineart.crease_threshold = 0.0
ob_smallwindowlv1_0_001.location = (7.084, 1.854, 14.06)
ob_smallwindowlv1_0_001.rotation_euler = (-0.0, 1.571, 0.0)
ob_smallwindowlv1_0_001.lineart.crease_threshold = 0.0
ob_smallwindowlv1_1_001.location = (7.084, 5.293, 14.06)
ob_smallwindowlv1_1_001.rotation_euler = (-0.0, 1.571, 0.0)
ob_smallwindowlv1_1_001.lineart.crease_threshold = 0.0

# ---- collection membership
col_blockcollection.objects.link(ob_ground)
col_blockcollection.objects.link(ob_building)
col_doorcollection.objects.link(ob_doorframe)
col_doorcollection.objects.link(ob_glasspane)
col_doorcollection.objects.link(ob_doorbody)
col_windows.objects.link(ob_largewindowlv0)
col_windows.objects.link(ob_smallwindowlv0)
col_windows.objects.link(ob_smallwindowlv1_0)
col_windows.objects.link(ob_smallwindowlv1_1)
col_windows.objects.link(ob_smallwindowlv1_0_001)
col_windows.objects.link(ob_smallwindowlv1_1_001)

# ---- scene / render settings (as saved in the file)
scene.frame_start = 1; scene.frame_end = 250; scene.frame_set(1)
scene.render.engine = 'BLENDER_EEVEE_NEXT'
scene.cycles.use_denoising = False
scene.cycles.samples = 128
scene.cycles.sampling_pattern = 'TABULATED_SOBOL'
scene.cycles.use_adaptive_sampling = False
scene.cycles.use_light_tree = False
scene.view_settings.view_transform = 'Filmic'
bpy.context.view_layer.update()

# ---- added for rendering (the .blend has no active camera and no usable light): camera, sun
cam_auto = bpy.data.cameras.new('AutoCamera')
cam_auto.lens = 50.0
cam_auto.sensor_width = 36.0
cam_auto.clip_end = 1000.0
ob_auto_camera = bpy.data.objects.new('AutoCamera', cam_auto)
scene.collection.objects.link(ob_auto_camera)
ob_auto_camera.location = (31.8718, -38.2462, 35.3291)
ob_auto_camera.rotation_euler = (1.09748, -7.21219e-08, 0.694738)
scene.camera = ob_auto_camera
light_auto_sun = bpy.data.lights.new('AutoSun', 'SUN')
light_auto_sun.energy = 3.0
light_auto_sun.angle = 0.0523599
ob_auto_sun = bpy.data.objects.new('AutoSun', light_auto_sun)
scene.collection.objects.link(ob_auto_sun)
ob_auto_sun.rotation_euler = (0.872665, 0.174533, 0.523599)
bpy.context.view_layer.update()
